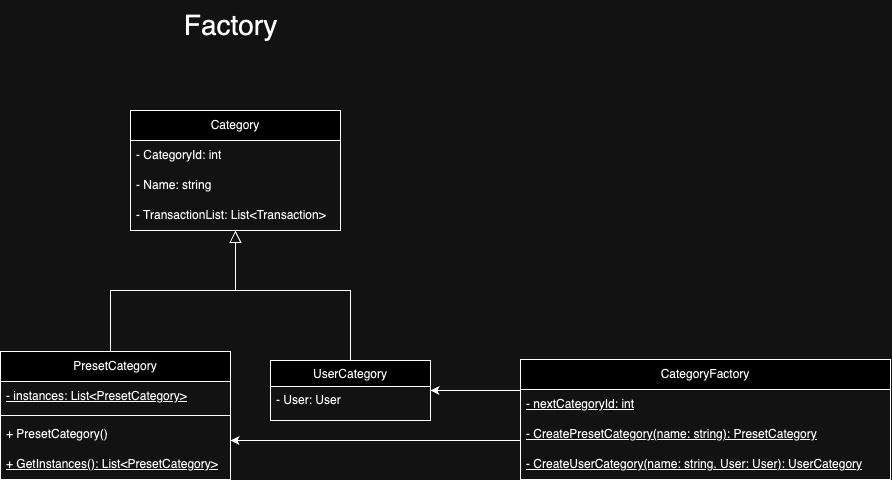

The diagram above was exported from draw.io. Its source (the exported page's mxGraphModel, read from the mxfile embedded in the PNG):
<mxGraphModel dx="2223" dy="2474" grid="1" gridSize="10" guides="1" tooltips="1" connect="1" arrows="1" fold="1" page="1" pageScale="1" pageWidth="827" pageHeight="1169" math="0" shadow="0">
  <root>
    <mxCell id="0" />
    <mxCell id="1" parent="0" />
    <mxCell id="2" value="&lt;font style=&quot;font-size: 28px;&quot;&gt;Factory&lt;/font&gt;" style="text;html=1;align=center;verticalAlign=middle;resizable=0;points=[];autosize=1;strokeColor=none;fillColor=none;" vertex="1" parent="1">
      <mxGeometry x="400" y="1490" width="120" height="50" as="geometry" />
    </mxCell>
    <mxCell id="3" value="" style="endArrow=block;endSize=10;endFill=0;shadow=0;strokeWidth=1;rounded=0;curved=0;edgeStyle=elbowEdgeStyle;elbow=vertical;" edge="1" source="11" target="7" parent="1">
      <mxGeometry width="160" relative="1" as="geometry">
        <mxPoint x="370" y="1850" as="sourcePoint" />
        <mxPoint x="470" y="1750" as="targetPoint" />
        <Array as="points">
          <mxPoint x="340" y="1780" />
        </Array>
      </mxGeometry>
    </mxCell>
    <mxCell id="4" value="UserCategory" style="swimlane;fontStyle=0;align=center;verticalAlign=top;childLayout=stackLayout;horizontal=1;startSize=26;horizontalStack=0;resizeParent=1;resizeLast=0;collapsible=1;marginBottom=0;rounded=0;shadow=0;strokeWidth=1;" vertex="1" parent="1">
      <mxGeometry x="500" y="1850" width="160" height="60" as="geometry">
        <mxRectangle x="340" y="380" width="170" height="26" as="alternateBounds" />
      </mxGeometry>
    </mxCell>
    <mxCell id="5" value="- User: User" style="text;align=left;verticalAlign=top;spacingLeft=4;spacingRight=4;overflow=hidden;rotatable=0;points=[[0,0.5],[1,0.5]];portConstraint=eastwest;" vertex="1" parent="4">
      <mxGeometry y="26" width="160" height="26" as="geometry" />
    </mxCell>
    <mxCell id="6" value="" style="endArrow=block;endSize=10;endFill=0;shadow=0;strokeWidth=1;rounded=0;curved=0;edgeStyle=elbowEdgeStyle;elbow=vertical;" edge="1" source="4" target="7" parent="1">
      <mxGeometry width="160" relative="1" as="geometry">
        <mxPoint x="380" y="1863" as="sourcePoint" />
        <mxPoint x="470" y="1730" as="targetPoint" />
        <Array as="points">
          <mxPoint x="580" y="1780" />
        </Array>
      </mxGeometry>
    </mxCell>
    <mxCell id="7" value="Category" style="swimlane;fontStyle=0;childLayout=stackLayout;horizontal=1;startSize=30;horizontalStack=0;resizeParent=1;resizeParentMax=0;resizeLast=0;collapsible=1;marginBottom=0;whiteSpace=wrap;html=1;" vertex="1" parent="1">
      <mxGeometry x="360" y="1600" width="210" height="120" as="geometry" />
    </mxCell>
    <mxCell id="8" value="- CategoryId: int" style="text;strokeColor=none;fillColor=none;align=left;verticalAlign=middle;spacingLeft=4;spacingRight=4;overflow=hidden;points=[[0,0.5],[1,0.5]];portConstraint=eastwest;rotatable=0;whiteSpace=wrap;html=1;" vertex="1" parent="7">
      <mxGeometry y="30" width="210" height="30" as="geometry" />
    </mxCell>
    <mxCell id="9" value="- Name: string" style="text;strokeColor=none;fillColor=none;align=left;verticalAlign=middle;spacingLeft=4;spacingRight=4;overflow=hidden;points=[[0,0.5],[1,0.5]];portConstraint=eastwest;rotatable=0;whiteSpace=wrap;html=1;" vertex="1" parent="7">
      <mxGeometry y="60" width="210" height="30" as="geometry" />
    </mxCell>
    <mxCell id="10" value="- TransactionList: List&amp;lt;Transaction&amp;gt;" style="text;strokeColor=none;fillColor=none;align=left;verticalAlign=middle;spacingLeft=4;spacingRight=4;overflow=hidden;points=[[0,0.5],[1,0.5]];portConstraint=eastwest;rotatable=0;whiteSpace=wrap;html=1;" vertex="1" parent="7">
      <mxGeometry y="90" width="210" height="30" as="geometry" />
    </mxCell>
    <mxCell id="11" value="&lt;meta charset=&quot;utf-8&quot;&gt;&lt;span style=&quot;color: rgb(0, 0, 0); font-family: Helvetica; font-size: 12px; font-style: normal; font-variant-ligatures: normal; font-variant-caps: normal; font-weight: 400; letter-spacing: normal; orphans: 2; text-align: center; text-indent: 0px; text-transform: none; widows: 2; word-spacing: 0px; -webkit-text-stroke-width: 0px; white-space: nowrap; background-color: rgb(251, 251, 251); text-decoration-thickness: initial; text-decoration-style: initial; text-decoration-color: initial; display: inline !important; float: none;&quot;&gt;PresetCategory&lt;/span&gt;" style="swimlane;fontStyle=0;childLayout=stackLayout;horizontal=1;startSize=30;horizontalStack=0;resizeParent=1;resizeParentMax=0;resizeLast=0;collapsible=1;marginBottom=0;whiteSpace=wrap;html=1;" vertex="1" parent="1">
      <mxGeometry x="230" y="1841" width="230" height="128" as="geometry" />
    </mxCell>
    <mxCell id="12" value="&lt;u&gt;- instances:&amp;nbsp;List&amp;lt;PresetCategory&amp;gt;&lt;/u&gt;" style="text;strokeColor=none;fillColor=none;align=left;verticalAlign=middle;spacingLeft=4;spacingRight=4;overflow=hidden;points=[[0,0.5],[1,0.5]];portConstraint=eastwest;rotatable=0;whiteSpace=wrap;html=1;" vertex="1" parent="11">
      <mxGeometry y="30" width="230" height="30" as="geometry" />
    </mxCell>
    <mxCell id="13" value="" style="line;html=1;strokeWidth=1;align=left;verticalAlign=middle;spacingTop=-1;spacingLeft=3;spacingRight=3;rotatable=0;labelPosition=right;points=[];portConstraint=eastwest;" vertex="1" parent="11">
      <mxGeometry y="60" width="230" height="8" as="geometry" />
    </mxCell>
    <mxCell id="14" value="+&amp;nbsp;PresetCategory()" style="text;strokeColor=none;fillColor=none;align=left;verticalAlign=middle;spacingLeft=4;spacingRight=4;overflow=hidden;points=[[0,0.5],[1,0.5]];portConstraint=eastwest;rotatable=0;whiteSpace=wrap;html=1;" vertex="1" parent="11">
      <mxGeometry y="68" width="230" height="30" as="geometry" />
    </mxCell>
    <mxCell id="15" value="&lt;u&gt;+&amp;nbsp;GetInstances():&amp;nbsp;List&amp;lt;PresetCategory&amp;gt;&lt;/u&gt;" style="text;strokeColor=none;fillColor=none;align=left;verticalAlign=middle;spacingLeft=4;spacingRight=4;overflow=hidden;points=[[0,0.5],[1,0.5]];portConstraint=eastwest;rotatable=0;whiteSpace=wrap;html=1;" vertex="1" parent="11">
      <mxGeometry y="98" width="230" height="30" as="geometry" />
    </mxCell>
    <mxCell id="16" style="edgeStyle=orthogonalEdgeStyle;rounded=0;orthogonalLoop=1;jettySize=auto;html=1;" edge="1" source="18" target="4" parent="1">
      <mxGeometry relative="1" as="geometry">
        <Array as="points">
          <mxPoint x="730" y="1880" />
          <mxPoint x="730" y="1880" />
        </Array>
      </mxGeometry>
    </mxCell>
    <mxCell id="17" style="edgeStyle=orthogonalEdgeStyle;rounded=0;orthogonalLoop=1;jettySize=auto;html=1;" edge="1" source="18" target="11" parent="1">
      <mxGeometry relative="1" as="geometry">
        <Array as="points">
          <mxPoint x="530" y="1930" />
          <mxPoint x="530" y="1930" />
        </Array>
      </mxGeometry>
    </mxCell>
    <mxCell id="18" value="CategoryFactory" style="swimlane;fontStyle=0;childLayout=stackLayout;horizontal=1;startSize=30;horizontalStack=0;resizeParent=1;resizeParentMax=0;resizeLast=0;collapsible=1;marginBottom=0;whiteSpace=wrap;html=1;" vertex="1" parent="1">
      <mxGeometry x="750" y="1849" width="370" height="120" as="geometry" />
    </mxCell>
    <mxCell id="19" value="&lt;u&gt;- nextCategoryId: int&lt;/u&gt;" style="text;strokeColor=none;fillColor=none;align=left;verticalAlign=middle;spacingLeft=4;spacingRight=4;overflow=hidden;points=[[0,0.5],[1,0.5]];portConstraint=eastwest;rotatable=0;whiteSpace=wrap;html=1;" vertex="1" parent="18">
      <mxGeometry y="30" width="370" height="30" as="geometry" />
    </mxCell>
    <mxCell id="20" value="&lt;u&gt;- CreatePresetCategory(name: string): PresetCategory&lt;/u&gt;" style="text;strokeColor=none;fillColor=none;align=left;verticalAlign=middle;spacingLeft=4;spacingRight=4;overflow=hidden;points=[[0,0.5],[1,0.5]];portConstraint=eastwest;rotatable=0;whiteSpace=wrap;html=1;" vertex="1" parent="18">
      <mxGeometry y="60" width="370" height="30" as="geometry" />
    </mxCell>
    <mxCell id="21" value="&lt;u&gt;- CreateUserCategory(name: string. User: User): UserCategory&lt;/u&gt;" style="text;strokeColor=none;fillColor=none;align=left;verticalAlign=middle;spacingLeft=4;spacingRight=4;overflow=hidden;points=[[0,0.5],[1,0.5]];portConstraint=eastwest;rotatable=0;whiteSpace=wrap;html=1;" vertex="1" parent="18">
      <mxGeometry y="90" width="370" height="30" as="geometry" />
    </mxCell>
  </root>
</mxGraphModel>